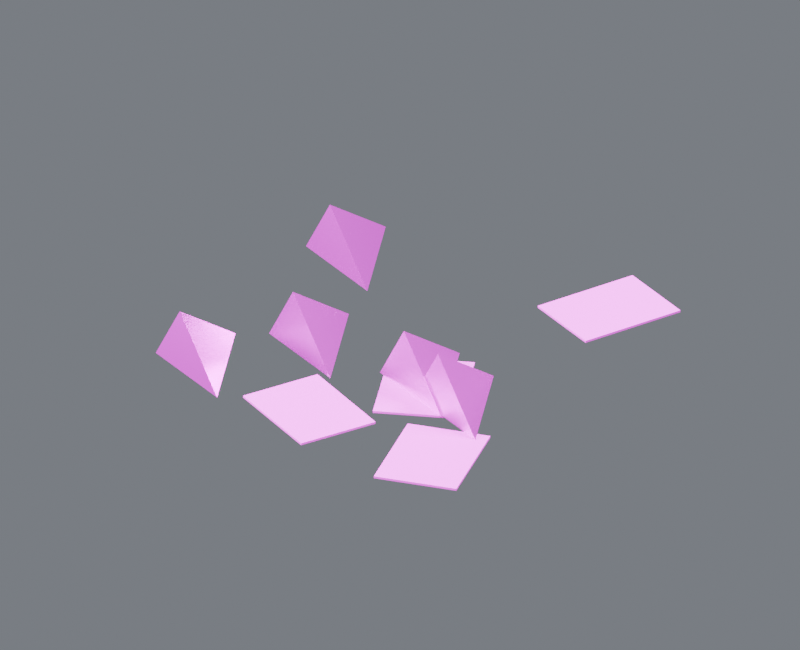 # Source: debris_06.blend  (saved by Blender 4.5.87; exported with 4.5.12 LTS)
import bpy
from mathutils import Matrix  # noqa: F401  (used for matrix-valued properties, if any)

bpy.ops.wm.read_factory_settings(use_empty=True)
scene = bpy.context.scene
scene.name = 'Component_debris_06'

# ---- collections
col_01______debris_06 = bpy.data.collections.new('01_制作组件_debris_06'); scene.collection.children.link(col_01______debris_06)
col_06 = bpy.data.collections.new('固定碎屑_06_制作源'); col_01______debris_06.children.link(col_06)
col_02______debris_06 = bpy.data.collections.new('02_游戏输出_debris_06'); scene.collection.children.link(col_02______debris_06)
col_06_1 = bpy.data.collections.new('固定碎屑_06_输出包'); col_02______debris_06.children.link(col_06_1)
col_90_preview_component_debris_06 = bpy.data.collections.new('90_Preview_Component_debris_06'); scene.collection.children.link(col_90_preview_component_debris_06)

# ---- images (referenced by path relative to the original .blend; pixels are not part of the script)
import os
ASSET_DIR = os.environ.get("B2B_ASSET_DIR", "")  # directory of the original .blend (textures are referenced by path, not embedded)
HERE = os.path.dirname(os.path.abspath(__file__))  # packed textures are extracted next to this script under _unpacked/

def load_image(name, relpath, width, height, colorspace="sRGB"):
    """Load a texture the original file referenced (path relative to the .blend, or extracted next to this script)."""
    p = next((c for c in (os.path.join(HERE, relpath), os.path.join(ASSET_DIR, relpath)) if relpath and os.path.exists(c)), "")
    if p:
        img = bpy.data.images.load(p, check_existing=True)
        img.name = name
    else:  # same state as the original file: an image datablock whose file is absent (Cycles renders it pink)
        img = bpy.data.images.new(name, width, height)
        img.source = "FILE"
        img.filepath = "//" + (relpath or name)
    img.colorspace_settings.name = colorspace
    return img
img_10x10_512_png = load_image('设施低亮多巴胺色盘_10x10_512.png', '设施低亮多巴胺色盘_10x10_512.png', 1024, 1024, 'sRGB')

# ---- materials (node trees are filled in below, after node groups)
mat_01 = bpy.data.materials.new('01_精工金属_紫色骨架')
mat_02 = bpy.data.materials.new('02_细腻哑光_青绿大面')

# ---- material node trees
mat_01.use_nodes = True; mat_01.node_tree.nodes.clear()
_N = mat_01.node_tree.nodes; _L = mat_01.node_tree.links
n0 = _N.new('ShaderNodeOutputMaterial'); n0.name = '材质输出'; n0.location = (0, 0)
n1 = _N.new('ShaderNodeBsdfPrincipled'); n1.name = 'Principled BSDF'; n1.location = (0, 0)
n1.inputs[1].default_value = 0.86
n1.inputs[2].default_value = 0.29
n1.inputs[19].default_value = 0.16
n2 = _N.new('ShaderNodeUVMap'); n2.name = 'UV 贴图'; n2.location = (0, 0)
n2.uv_map = 'PaletteUV'
n3 = _N.new('ShaderNodeTexImage'); n3.name = '图像纹理'; n3.location = (0, 0)
n3.image = img_10x10_512_png
n3.interpolation = 'Closest'
_L.new(n1.outputs[0], n0.inputs[0])
_L.new(n2.outputs[0], n3.inputs[0])
_L.new(n3.outputs[0], n1.inputs[0])
n0.is_active_output = True
mat_02.use_nodes = True; mat_02.node_tree.nodes.clear()
_N = mat_02.node_tree.nodes; _L = mat_02.node_tree.links
n0 = _N.new('ShaderNodeOutputMaterial'); n0.name = '材质输出'; n0.location = (0, 0)
n1 = _N.new('ShaderNodeBsdfPrincipled'); n1.name = 'Principled BSDF'; n1.location = (0, 0)
n1.inputs[1].default_value = 0.03
n1.inputs[2].default_value = 0.7
n2 = _N.new('ShaderNodeUVMap'); n2.name = 'UV 贴图'; n2.location = (0, 0)
n2.uv_map = 'PaletteUV'
n3 = _N.new('ShaderNodeTexImage'); n3.name = '图像纹理'; n3.location = (0, 0)
n3.image = img_10x10_512_png
n3.interpolation = 'Closest'
_L.new(n1.outputs[0], n0.inputs[0])
_L.new(n2.outputs[0], n3.inputs[0])
_L.new(n3.outputs[0], n1.inputs[0])
n0.is_active_output = True

# ---- world
world_component_studio = bpy.data.worlds.new('Component_Studio'); scene.world = world_component_studio
world_component_studio.use_nodes = True; world_component_studio.node_tree.nodes.clear()
_N = world_component_studio.node_tree.nodes; _L = world_component_studio.node_tree.links
n0 = _N.new('ShaderNodeBackground'); n0.name = '背景'; n0.location = (-200, 100)
n0.inputs[0].default_value = (0.3, 0.32, 0.36, 1.0)
n0.inputs[1].default_value = 0.45
n1 = _N.new('ShaderNodeOutputWorld'); n1.name = '世界输出'; n1.location = (200, 100)
_L.new(n0.outputs[0], n1.inputs[0])
n1.is_active_output = True

# ---- cameras
cam_camera_component_debris_06 = bpy.data.cameras.new('Camera_Component_debris_06')
cam_camera_component_debris_06.type = 'ORTHO'
cam_camera_component_debris_06.ortho_scale = 3.239

# ---- lights
light_key_component_debris_06 = bpy.data.lights.new('Key_Component_debris_06', 'AREA')
light_key_component_debris_06.energy = 1141.0
light_key_component_debris_06.size = 2.591
light_fill_component_debris_06 = bpy.data.lights.new('Fill_Component_debris_06', 'AREA')
light_fill_component_debris_06.energy = 671.4
light_fill_component_debris_06.size = 2.591
light_rim_component_debris_06 = bpy.data.lights.new('Rim_Component_debris_06', 'AREA')
light_rim_component_debris_06.energy = 872.8
light_rim_component_debris_06.size = 2.591

# ---- meshes
me_06______00_mesh = bpy.data.meshes.new('固定碎屑_06_制作_部件00_Mesh')
me_06______00_mesh.from_pydata([(-0.5159, -0.1651, 0.0095), (-0.1159, -0.3651, 0.0095), (-0.3159, 0.1349, 0.0095), (-0.4159, -0.1451, 0.2195), (-0.8341, -0.5329, 0.0095), (-0.4341, -0.7329, 0.0095), (-0.6341, -0.2329, 0.0095), (-0.7341, -0.5129, 0.2195), (0.249, -0.321, 0.0095), (0.649, -0.521, 0.0095), (0.449, -0.02102, 0.0095), (0.349, -0.301, 0.2195), (0.03529, -0.225, 0.0095), (0.4353, -0.425, 0.0095), (0.2353, 0.07498, 0.0095), (0.1353, -0.205, 0.2195), (-0.7458, 0.5385, 0.0095), (-0.3458, 0.3385, 0.0095), (-0.5458, 0.8385, 0.0095), (-0.6458, 0.5585, 0.2195)], [], [(0, 2, 1), (0, 1, 3), (1, 2, 3), (2, 0, 3), (4, 6, 5), (4, 5, 7), (5, 6, 7), (6, 4, 7), (8, 10, 9), (8, 9, 11), (9, 10, 11), (10, 8, 11), (12, 14, 13), (12, 13, 15), (13, 14, 15), (14, 12, 15), (16, 18, 17), (16, 17, 19), (17, 18, 19), (18, 16, 19)])
_uv = me_06______00_mesh.uv_layers.new(name='PaletteUV')
_uv.uv.foreach_set('vector', [0.972, 0.65, 0.939, 0.6691, 0.939, 0.6309, 0.972, 0.65, 0.939, 0.6691, 0.939, 0.6309, 0.972, 0.65, 0.939, 0.6691, 0.939, 0.6309, 0.972, 0.65, 0.939, 0.6691, 0.939, 0.6309, 0.972, 0.65, 0.939, 0.6691, 0.939, 0.6309, 0.972, 0.65, 0.939, 0.6691, 0.939, 0.6309, 0.972, 0.65, 0.939, 0.6691, 0.939, 0.6309, 0.972, 0.65, 0.939, 0.6691, 0.939, 0.6309, 0.972, 0.65, 0.939, 0.6691, 0.939, 0.6309, 0.972, 0.65, 0.939, 0.6691, 0.939, 0.6309, 0.972, 0.65, 0.939, 0.6691, 0.939, 0.6309, 0.972, 0.65, 0.939, 0.6691, 0.939, 0.6309, 0.972, 0.65, 0.939, 0.6691, 0.939, 0.6309, 0.972, 0.65, 0.939, 0.6691, 0.939, 0.6309, 0.972, 0.65, 0.939, 0.6691, 0.939, 0.6309, 0.972, 0.65, 0.939, 0.6691, 0.939, 0.6309, 0.972, 0.65, 0.939, 0.6691, 0.939, 0.6309, 0.972, 0.65, 0.939, 0.6691, 0.939, 0.6309, 0.972, 0.65, 0.939, 0.6691, 0.939, 0.6309, 0.972, 0.65, 0.939, 0.6691, 0.939, 0.6309])
me_06______00_mesh.materials.append(mat_01)
me_06______00_mesh.update()
me_06______01_mesh = bpy.data.meshes.new('固定碎屑_06_制作_部件01_Mesh')
me_06______01_mesh.from_pydata([(0.3259, 0.04002, 0.0), (7.868e-05, -0.08775, 0.0), (0.168, -0.516, 0.0), (0.4938, -0.3882, 0.0), (0.3259, 0.04002, 0.009), (7.868e-05, -0.08775, 0.009), (0.168, -0.516, 0.009), (0.4938, -0.3882, 0.009), (0.3149, 0.5742, 0.0), (0.6277, 0.4172, 0.0), (0.8341, 0.8283, 0.0), (0.5212, 0.9853, 0.0), (0.3149, 0.5742, 0.009), (0.6277, 0.4172, 0.009), (0.8341, 0.8283, 0.009), (0.5212, 0.9853, 0.009), (0.441, -0.9853, 0.0), (0.7829, -0.9103, 0.0), (0.6843, -0.461, 0.0), (0.3424, -0.536, 0.0), (0.441, -0.9853, 0.009), (0.7829, -0.9103, 0.009), (0.6843, -0.461, 0.009), (0.3424, -0.536, 0.009), (0.0496, -0.8932, 0.0), (0.2223, -0.5888, 0.0), (-0.1778, -0.3618, 0.0), (-0.3505, -0.6663, 0.0), (0.0496, -0.8932, 0.009), (0.2223, -0.5888, 0.009), (-0.1778, -0.3618, 0.009), (-0.3505, -0.6663, 0.009)], [], [(0, 3, 2, 1), (4, 5, 6, 7), (0, 1, 5, 4), (1, 2, 6, 5), (2, 3, 7, 6), (3, 0, 4, 7), (8, 11, 10, 9), (12, 13, 14, 15), (8, 9, 13, 12), (9, 10, 14, 13), (10, 11, 15, 14), (11, 8, 12, 15), (16, 19, 18, 17), (20, 21, 22, 23), (16, 17, 21, 20), (17, 18, 22, 21), (18, 19, 23, 22), (19, 16, 20, 23), (24, 27, 26, 25), (28, 29, 30, 31), (24, 25, 29, 28), (25, 26, 30, 29), (26, 27, 31, 30), (27, 24, 28, 31)])
_uv = me_06______01_mesh.uv_layers.new(name='PaletteUV')
_uv.uv.foreach_set('vector', [0.972, 0.15, 0.95, 0.172, 0.928, 0.15, 0.95, 0.128, 0.972, 0.15, 0.95, 0.172, 0.928, 0.15, 0.95, 0.128, 0.972, 0.15, 0.95, 0.172, 0.928, 0.15, 0.95, 0.128, 0.972, 0.15, 0.95, 0.172, 0.928, 0.15, 0.95, 0.128, 0.972, 0.15, 0.95, 0.172, 0.928, 0.15, 0.95, 0.128, 0.972, 0.15, 0.95, 0.172, 0.928, 0.15, 0.95, 0.128, 0.972, 0.15, 0.95, 0.172, 0.928, 0.15, 0.95, 0.128, 0.972, 0.15, 0.95, 0.172, 0.928, 0.15, 0.95, 0.128, 0.972, 0.15, 0.95, 0.172, 0.928, 0.15, 0.95, 0.128, 0.972, 0.15, 0.95, 0.172, 0.928, 0.15, 0.95, 0.128, 0.972, 0.15, 0.95, 0.172, 0.928, 0.15, 0.95, 0.128, 0.972, 0.15, 0.95, 0.172, 0.928, 0.15, 0.95, 0.128, 0.972, 0.15, 0.95, 0.172, 0.928, 0.15, 0.95, 0.128, 0.972, 0.15, 0.95, 0.172, 0.928, 0.15, 0.95, 0.128, 0.972, 0.15, 0.95, 0.172, 0.928, 0.15, 0.95, 0.128, 0.972, 0.15, 0.95, 0.172, 0.928, 0.15, 0.95, 0.128, 0.972, 0.15, 0.95, 0.172, 0.928, 0.15, 0.95, 0.128, 0.972, 0.15, 0.95, 0.172, 0.928, 0.15, 0.95, 0.128, 0.972, 0.15, 0.95, 0.172, 0.928, 0.15, 0.95, 0.128, 0.972, 0.15, 0.95, 0.172, 0.928, 0.15, 0.95, 0.128, 0.972, 0.15, 0.95, 0.172, 0.928, 0.15, 0.95, 0.128, 0.972, 0.15, 0.95, 0.172, 0.928, 0.15, 0.95, 0.128, 0.972, 0.15, 0.95, 0.172, 0.928, 0.15, 0.95, 0.128, 0.972, 0.15, 0.95, 0.172, 0.928, 0.15, 0.95, 0.128])
me_06______01_mesh.materials.append(mat_02)
me_06______01_mesh.update()
me_06______00_mesh_1 = bpy.data.meshes.new('固定碎屑_06_输出_部件00_Mesh')
me_06______00_mesh_1.from_pydata([(-0.5159, -0.1651, 0.0095), (-0.1159, -0.3651, 0.0095), (-0.3159, 0.1349, 0.0095), (-0.4159, -0.1451, 0.2195), (-0.8341, -0.5329, 0.0095), (-0.4341, -0.7329, 0.0095), (-0.6341, -0.2329, 0.0095), (-0.7341, -0.5129, 0.2195), (0.249, -0.321, 0.0095), (0.649, -0.521, 0.0095), (0.449, -0.02102, 0.0095), (0.349, -0.301, 0.2195), (0.03529, -0.225, 0.0095), (0.4353, -0.425, 0.0095), (0.2353, 0.07498, 0.0095), (0.1353, -0.205, 0.2195), (-0.7458, 0.5385, 0.0095), (-0.3458, 0.3385, 0.0095), (-0.5458, 0.8385, 0.0095), (-0.6458, 0.5585, 0.2195)], [], [(0, 2, 1), (0, 1, 3), (1, 2, 3), (2, 0, 3), (4, 6, 5), (4, 5, 7), (5, 6, 7), (6, 4, 7), (8, 10, 9), (8, 9, 11), (9, 10, 11), (10, 8, 11), (12, 14, 13), (12, 13, 15), (13, 14, 15), (14, 12, 15), (16, 18, 17), (16, 17, 19), (17, 18, 19), (18, 16, 19)])
_uv = me_06______00_mesh_1.uv_layers.new(name='PaletteUV')
_uv.uv.foreach_set('vector', [0.972, 0.65, 0.939, 0.6691, 0.939, 0.6309, 0.972, 0.65, 0.939, 0.6691, 0.939, 0.6309, 0.972, 0.65, 0.939, 0.6691, 0.939, 0.6309, 0.972, 0.65, 0.939, 0.6691, 0.939, 0.6309, 0.972, 0.65, 0.939, 0.6691, 0.939, 0.6309, 0.972, 0.65, 0.939, 0.6691, 0.939, 0.6309, 0.972, 0.65, 0.939, 0.6691, 0.939, 0.6309, 0.972, 0.65, 0.939, 0.6691, 0.939, 0.6309, 0.972, 0.65, 0.939, 0.6691, 0.939, 0.6309, 0.972, 0.65, 0.939, 0.6691, 0.939, 0.6309, 0.972, 0.65, 0.939, 0.6691, 0.939, 0.6309, 0.972, 0.65, 0.939, 0.6691, 0.939, 0.6309, 0.972, 0.65, 0.939, 0.6691, 0.939, 0.6309, 0.972, 0.65, 0.939, 0.6691, 0.939, 0.6309, 0.972, 0.65, 0.939, 0.6691, 0.939, 0.6309, 0.972, 0.65, 0.939, 0.6691, 0.939, 0.6309, 0.972, 0.65, 0.939, 0.6691, 0.939, 0.6309, 0.972, 0.65, 0.939, 0.6691, 0.939, 0.6309, 0.972, 0.65, 0.939, 0.6691, 0.939, 0.6309, 0.972, 0.65, 0.939, 0.6691, 0.939, 0.6309])
me_06______00_mesh_1.materials.append(mat_01)
me_06______00_mesh_1.update()
me_06______01_mesh_1 = bpy.data.meshes.new('固定碎屑_06_输出_部件01_Mesh')
me_06______01_mesh_1.from_pydata([(0.3259, 0.04002, 0.0), (7.868e-05, -0.08775, 0.0), (0.168, -0.516, 0.0), (0.4938, -0.3882, 0.0), (0.3259, 0.04002, 0.009), (7.868e-05, -0.08775, 0.009), (0.168, -0.516, 0.009), (0.4938, -0.3882, 0.009), (0.3149, 0.5742, 0.0), (0.6277, 0.4172, 0.0), (0.8341, 0.8283, 0.0), (0.5212, 0.9853, 0.0), (0.3149, 0.5742, 0.009), (0.6277, 0.4172, 0.009), (0.8341, 0.8283, 0.009), (0.5212, 0.9853, 0.009), (0.441, -0.9853, 0.0), (0.7829, -0.9103, 0.0), (0.6843, -0.461, 0.0), (0.3424, -0.536, 0.0), (0.441, -0.9853, 0.009), (0.7829, -0.9103, 0.009), (0.6843, -0.461, 0.009), (0.3424, -0.536, 0.009), (0.0496, -0.8932, 0.0), (0.2223, -0.5888, 0.0), (-0.1778, -0.3618, 0.0), (-0.3505, -0.6663, 0.0), (0.0496, -0.8932, 0.009), (0.2223, -0.5888, 0.009), (-0.1778, -0.3618, 0.009), (-0.3505, -0.6663, 0.009)], [], [(0, 3, 2, 1), (4, 5, 6, 7), (0, 1, 5, 4), (1, 2, 6, 5), (2, 3, 7, 6), (3, 0, 4, 7), (8, 11, 10, 9), (12, 13, 14, 15), (8, 9, 13, 12), (9, 10, 14, 13), (10, 11, 15, 14), (11, 8, 12, 15), (16, 19, 18, 17), (20, 21, 22, 23), (16, 17, 21, 20), (17, 18, 22, 21), (18, 19, 23, 22), (19, 16, 20, 23), (24, 27, 26, 25), (28, 29, 30, 31), (24, 25, 29, 28), (25, 26, 30, 29), (26, 27, 31, 30), (27, 24, 28, 31)])
_uv = me_06______01_mesh_1.uv_layers.new(name='PaletteUV')
_uv.uv.foreach_set('vector', [0.972, 0.15, 0.95, 0.172, 0.928, 0.15, 0.95, 0.128, 0.972, 0.15, 0.95, 0.172, 0.928, 0.15, 0.95, 0.128, 0.972, 0.15, 0.95, 0.172, 0.928, 0.15, 0.95, 0.128, 0.972, 0.15, 0.95, 0.172, 0.928, 0.15, 0.95, 0.128, 0.972, 0.15, 0.95, 0.172, 0.928, 0.15, 0.95, 0.128, 0.972, 0.15, 0.95, 0.172, 0.928, 0.15, 0.95, 0.128, 0.972, 0.15, 0.95, 0.172, 0.928, 0.15, 0.95, 0.128, 0.972, 0.15, 0.95, 0.172, 0.928, 0.15, 0.95, 0.128, 0.972, 0.15, 0.95, 0.172, 0.928, 0.15, 0.95, 0.128, 0.972, 0.15, 0.95, 0.172, 0.928, 0.15, 0.95, 0.128, 0.972, 0.15, 0.95, 0.172, 0.928, 0.15, 0.95, 0.128, 0.972, 0.15, 0.95, 0.172, 0.928, 0.15, 0.95, 0.128, 0.972, 0.15, 0.95, 0.172, 0.928, 0.15, 0.95, 0.128, 0.972, 0.15, 0.95, 0.172, 0.928, 0.15, 0.95, 0.128, 0.972, 0.15, 0.95, 0.172, 0.928, 0.15, 0.95, 0.128, 0.972, 0.15, 0.95, 0.172, 0.928, 0.15, 0.95, 0.128, 0.972, 0.15, 0.95, 0.172, 0.928, 0.15, 0.95, 0.128, 0.972, 0.15, 0.95, 0.172, 0.928, 0.15, 0.95, 0.128, 0.972, 0.15, 0.95, 0.172, 0.928, 0.15, 0.95, 0.128, 0.972, 0.15, 0.95, 0.172, 0.928, 0.15, 0.95, 0.128, 0.972, 0.15, 0.95, 0.172, 0.928, 0.15, 0.95, 0.128, 0.972, 0.15, 0.95, 0.172, 0.928, 0.15, 0.95, 0.128, 0.972, 0.15, 0.95, 0.172, 0.928, 0.15, 0.95, 0.128, 0.972, 0.15, 0.95, 0.172, 0.928, 0.15, 0.95, 0.128])
me_06______01_mesh_1.materials.append(mat_02)
me_06______01_mesh_1.update()

# ---- objects
ob_root_debris_06 = bpy.data.objects.new('ROOT_debris_06_制作源', None)
ob_06______00 = bpy.data.objects.new('固定碎屑_06_制作_部件00', me_06______00_mesh)
ob_06______01 = bpy.data.objects.new('固定碎屑_06_制作_部件01', me_06______01_mesh)
ob_root_debris_06_1 = bpy.data.objects.new('ROOT_debris_06_组件', None)
ob_06______00_1 = bpy.data.objects.new('固定碎屑_06_输出_部件00', me_06______00_mesh_1)
ob_06______01_1 = bpy.data.objects.new('固定碎屑_06_输出_部件01', me_06______01_mesh_1)
ob_camera_component_debris_06 = bpy.data.objects.new('Camera_Component_debris_06', cam_camera_component_debris_06)
ob_key_component_debris_06 = bpy.data.objects.new('Key_Component_debris_06', light_key_component_debris_06)
ob_fill_component_debris_06 = bpy.data.objects.new('Fill_Component_debris_06', light_fill_component_debris_06)
ob_rim_component_debris_06 = bpy.data.objects.new('Rim_Component_debris_06', light_rim_component_debris_06)

# ---- transforms, parenting, visibility, modifiers, constraints
ob_root_debris_06.location = (0.0, 0.0, 0.0)
ob_06______00.parent = ob_root_debris_06
ob_06______00.location = (0.0, 0.0, 0.0)
ob_06______01.parent = ob_root_debris_06
ob_06______01.location = (0.0, 0.0, 0.0)
ob_root_debris_06_1.location = (0.0, 0.0, 0.0)
ob_06______00_1.parent = ob_root_debris_06_1
ob_06______00_1.location = (0.0, 0.0, 0.0)
ob_06______01_1.parent = ob_root_debris_06_1
ob_06______01_1.location = (0.0, 0.0, 0.0)
ob_camera_component_debris_06.location = (2.245, -3.929, 2.635)
ob_camera_component_debris_06.rotation_euler = (1.062, 1.161e-08, 0.5191)
ob_key_component_debris_06.location = (2.073, -4.146, 6.328)
ob_key_component_debris_06.rotation_euler = (0.6405, 5.714e-08, 0.4636)
ob_fill_component_debris_06.location = (-4.146, -2.073, 2.183)
ob_fill_component_debris_06.rotation_euler = (1.15, 4.813e-08, -1.107)
ob_rim_component_debris_06.location = (2.073, 4.146, 4.256)
ob_rim_component_debris_06.rotation_euler = (0.8411, -4.847e-08, 2.678)

# ---- collection membership
col_06.objects.link(ob_root_debris_06)
col_06.objects.link(ob_06______00)
col_06.objects.link(ob_06______01)
col_06_1.objects.link(ob_root_debris_06_1)
col_06_1.objects.link(ob_06______00_1)
col_06_1.objects.link(ob_06______01_1)
col_90_preview_component_debris_06.objects.link(ob_camera_component_debris_06)
col_90_preview_component_debris_06.objects.link(ob_key_component_debris_06)
col_90_preview_component_debris_06.objects.link(ob_fill_component_debris_06)
col_90_preview_component_debris_06.objects.link(ob_rim_component_debris_06)
def _layer_coll(name, lc=None):
    lc = lc or bpy.context.view_layer.layer_collection
    for c in lc.children:
        if c.name == name: return c
        r = _layer_coll(name, c)
        if r: return r
_layer_coll('01_制作组件_debris_06').exclude = True
_layer_coll('固定碎屑_06_制作源').exclude = True

# ---- scene / render settings (as saved in the file)
scene.camera = ob_camera_component_debris_06
scene.frame_start = 1; scene.frame_end = 250; scene.frame_set(1)
scene.render.engine = 'CYCLES'
scene.render.image_settings.exr_codec = 'NONE'
scene.render.resolution_x = 800
scene.render.resolution_y = 650
scene.render.simplify_subdivision_render = 0
scene.render.simplify_child_particles_render = 0.0
scene.cycles.use_denoising = False
scene.cycles.samples = 8
scene.eevee.use_volume_custom_range = False
scene.eevee.use_fast_gi = False
scene.eevee.use_shadows = False
scene.view_settings.exposure = 0.5
scene.view_settings.white_balance_temperature = 0.0
scene.view_settings.white_balance_tint = 0.0
scene.view_settings.white_balance_whitepoint = (2.97, 0.5193, -0.0414)
bpy.context.view_layer.update()
